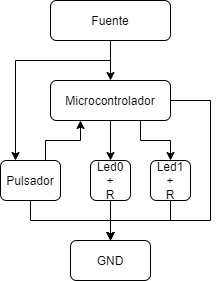

The diagram above was exported from draw.io. Its source (the exported page's mxGraphModel, read from the mxfile embedded in the PNG):
<mxGraphModel dx="782" dy="420" grid="1" gridSize="10" guides="1" tooltips="1" connect="1" arrows="1" fold="1" page="1" pageScale="1" pageWidth="827" pageHeight="1169" math="0" shadow="0">
  <root>
    <mxCell id="0" />
    <mxCell id="1" parent="0" />
    <mxCell id="2" style="edgeStyle=orthogonalEdgeStyle;rounded=0;orthogonalLoop=1;jettySize=auto;html=1;exitX=0.5;exitY=1;exitDx=0;exitDy=0;entryX=0.25;entryY=0;entryDx=0;entryDy=0;" edge="1" source="4" target="15" parent="1">
      <mxGeometry relative="1" as="geometry">
        <Array as="points">
          <mxPoint x="340" y="140" />
          <mxPoint x="245" y="140" />
        </Array>
      </mxGeometry>
    </mxCell>
    <mxCell id="3" style="edgeStyle=orthogonalEdgeStyle;rounded=0;orthogonalLoop=1;jettySize=auto;html=1;exitX=0.5;exitY=1;exitDx=0;exitDy=0;entryX=0.5;entryY=0;entryDx=0;entryDy=0;" edge="1" source="4" target="8" parent="1">
      <mxGeometry relative="1" as="geometry" />
    </mxCell>
    <mxCell id="4" value="Fuente" style="rounded=1;whiteSpace=wrap;html=1;" vertex="1" parent="1">
      <mxGeometry x="280" y="80" width="120" height="40" as="geometry" />
    </mxCell>
    <mxCell id="5" style="edgeStyle=orthogonalEdgeStyle;rounded=0;orthogonalLoop=1;jettySize=auto;html=1;exitX=0.5;exitY=1;exitDx=0;exitDy=0;entryX=0.5;entryY=0;entryDx=0;entryDy=0;" edge="1" source="8" target="10" parent="1">
      <mxGeometry relative="1" as="geometry" />
    </mxCell>
    <mxCell id="6" style="edgeStyle=orthogonalEdgeStyle;rounded=0;orthogonalLoop=1;jettySize=auto;html=1;exitX=0.75;exitY=1;exitDx=0;exitDy=0;entryX=0.5;entryY=0;entryDx=0;entryDy=0;" edge="1" source="8" target="12" parent="1">
      <mxGeometry relative="1" as="geometry" />
    </mxCell>
    <mxCell id="7" style="edgeStyle=orthogonalEdgeStyle;rounded=0;orthogonalLoop=1;jettySize=auto;html=1;exitX=1;exitY=0.5;exitDx=0;exitDy=0;entryX=0.5;entryY=0;entryDx=0;entryDy=0;" edge="1" source="8" target="16" parent="1">
      <mxGeometry relative="1" as="geometry">
        <Array as="points">
          <mxPoint x="440" y="180" />
          <mxPoint x="440" y="300" />
          <mxPoint x="340" y="300" />
        </Array>
      </mxGeometry>
    </mxCell>
    <mxCell id="8" value="Microcontrolador" style="rounded=1;whiteSpace=wrap;html=1;" vertex="1" parent="1">
      <mxGeometry x="280" y="160" width="120" height="40" as="geometry" />
    </mxCell>
    <mxCell id="9" style="edgeStyle=orthogonalEdgeStyle;rounded=0;orthogonalLoop=1;jettySize=auto;html=1;exitX=0.5;exitY=1;exitDx=0;exitDy=0;entryX=0.5;entryY=0;entryDx=0;entryDy=0;" edge="1" source="10" target="16" parent="1">
      <mxGeometry relative="1" as="geometry" />
    </mxCell>
    <mxCell id="10" value="Led0&lt;br&gt;+&lt;br&gt;R" style="rounded=1;whiteSpace=wrap;html=1;" vertex="1" parent="1">
      <mxGeometry x="320" y="240" width="40" height="40" as="geometry" />
    </mxCell>
    <mxCell id="11" style="edgeStyle=orthogonalEdgeStyle;rounded=0;orthogonalLoop=1;jettySize=auto;html=1;exitX=0.5;exitY=1;exitDx=0;exitDy=0;entryX=0.5;entryY=0;entryDx=0;entryDy=0;" edge="1" source="12" target="16" parent="1">
      <mxGeometry relative="1" as="geometry" />
    </mxCell>
    <mxCell id="12" value="Led1&lt;br&gt;+&lt;br&gt;R" style="rounded=1;whiteSpace=wrap;html=1;" vertex="1" parent="1">
      <mxGeometry x="380" y="240" width="40" height="40" as="geometry" />
    </mxCell>
    <mxCell id="13" style="edgeStyle=orthogonalEdgeStyle;rounded=0;orthogonalLoop=1;jettySize=auto;html=1;exitX=0.5;exitY=1;exitDx=0;exitDy=0;entryX=0.5;entryY=0;entryDx=0;entryDy=0;" edge="1" source="15" target="16" parent="1">
      <mxGeometry relative="1" as="geometry" />
    </mxCell>
    <mxCell id="14" style="edgeStyle=orthogonalEdgeStyle;rounded=0;orthogonalLoop=1;jettySize=auto;html=1;exitX=0.75;exitY=0;exitDx=0;exitDy=0;entryX=0.25;entryY=1;entryDx=0;entryDy=0;" edge="1" source="15" target="8" parent="1">
      <mxGeometry relative="1" as="geometry" />
    </mxCell>
    <mxCell id="15" value="Pulsador" style="rounded=1;whiteSpace=wrap;html=1;" vertex="1" parent="1">
      <mxGeometry x="230" y="240" width="60" height="40" as="geometry" />
    </mxCell>
    <mxCell id="16" value="GND" style="rounded=1;whiteSpace=wrap;html=1;" vertex="1" parent="1">
      <mxGeometry x="300" y="320" width="80" height="40" as="geometry" />
    </mxCell>
  </root>
</mxGraphModel>